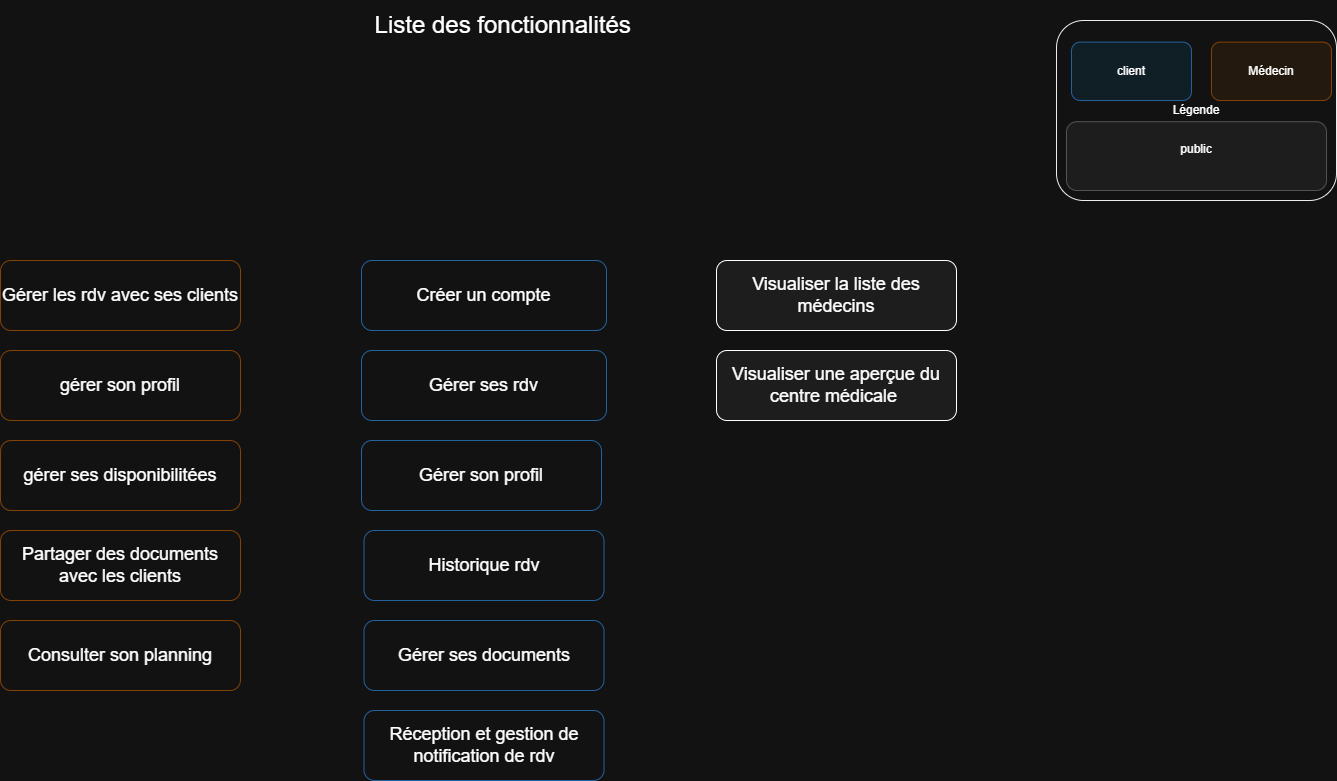

The diagram above was exported from draw.io. Its source (the exported page's mxGraphModel, read from the mxfile embedded in the PNG):
<mxGraphModel dx="1864" dy="722" grid="1" gridSize="10" guides="1" tooltips="1" connect="1" arrows="1" fold="1" page="1" pageScale="1" pageWidth="827" pageHeight="1169" math="0" shadow="0">
  <root>
    <mxCell id="0" />
    <mxCell id="1" parent="0" />
    <mxCell id="H6Opw3Owys9DNJgjvMKL-1" value="Légende" style="rounded=1;whiteSpace=wrap;html=1;fillColor=#ffffff;strokeColor=#000000;fontSize=12;" parent="1" vertex="1">
      <mxGeometry x="1350" y="20" width="280" height="180" as="geometry" />
    </mxCell>
    <mxCell id="H6Opw3Owys9DNJgjvMKL-2" value="client" style="rounded=1;whiteSpace=wrap;html=1;fillColor=#E6F7FF;strokeColor=#70B7FF;fontSize=12;" parent="H6Opw3Owys9DNJgjvMKL-1" vertex="1">
      <mxGeometry x="15" y="21.6" width="120" height="58.4" as="geometry" />
    </mxCell>
    <mxCell id="H6Opw3Owys9DNJgjvMKL-3" value="Médecin" style="rounded=1;whiteSpace=wrap;html=1;fillColor=#FFF3E6;strokeColor=#FFB26B;fontSize=12;" parent="H6Opw3Owys9DNJgjvMKL-1" vertex="1">
      <mxGeometry x="155" y="21.6" width="120" height="58.4" as="geometry" />
    </mxCell>
    <mxCell id="H6Opw3Owys9DNJgjvMKL-4" value="public&lt;div&gt;&lt;br&gt;&lt;/div&gt;" style="rounded=1;whiteSpace=wrap;html=1;fillColor=#F2F2F2;strokeColor=#B3B3B3;fontSize=12;" parent="H6Opw3Owys9DNJgjvMKL-1" vertex="1">
      <mxGeometry x="10" y="101.2" width="260" height="68.8" as="geometry" />
    </mxCell>
    <mxCell id="0ayH3X2RsdIb_zaC4U0P-8" style="edgeStyle=orthogonalEdgeStyle;rounded=0;orthogonalLoop=1;jettySize=auto;html=1;exitX=0.5;exitY=1;exitDx=0;exitDy=0;" parent="H6Opw3Owys9DNJgjvMKL-1" source="H6Opw3Owys9DNJgjvMKL-4" target="H6Opw3Owys9DNJgjvMKL-4" edge="1">
      <mxGeometry relative="1" as="geometry" />
    </mxCell>
    <mxCell id="LUugX4werbAaiSM3exbh-2" value="&lt;font style=&quot;font-size: 24px;&quot;&gt;Liste des fonctionnalités&amp;nbsp;&lt;/font&gt;" style="text;html=1;whiteSpace=wrap;strokeColor=none;fillColor=none;align=center;verticalAlign=middle;rounded=0;" parent="1" vertex="1">
      <mxGeometry x="655" width="290" height="50" as="geometry" />
    </mxCell>
    <mxCell id="H6Opw3Owys9DNJgjvMKL-36" value="&lt;font style=&quot;font-size: 18px;&quot;&gt;Gérer les rdv avec ses clients&lt;/font&gt;" style="rounded=1;whiteSpace=wrap;html=1;fillColor=#FFFFFF;strokeColor=#FFB26B;" parent="1" vertex="1">
      <mxGeometry x="294" y="260" width="240" height="70" as="geometry" />
    </mxCell>
    <mxCell id="H6Opw3Owys9DNJgjvMKL-38" value="&lt;font style=&quot;font-size: 18px;&quot;&gt;gérer son profil&lt;/font&gt;" style="rounded=1;whiteSpace=wrap;html=1;fillColor=#FFFFFF;strokeColor=#FFB26B;" parent="1" vertex="1">
      <mxGeometry x="294" y="350" width="240" height="70" as="geometry" />
    </mxCell>
    <mxCell id="H6Opw3Owys9DNJgjvMKL-37" value="&lt;font style=&quot;font-size: 18px;&quot;&gt;gérer ses disponibilitées&lt;/font&gt;" style="rounded=1;whiteSpace=wrap;html=1;fillColor=#FFFFFF;strokeColor=#FFB26B;" parent="1" vertex="1">
      <mxGeometry x="294" y="440" width="240" height="70" as="geometry" />
    </mxCell>
    <mxCell id="H6Opw3Owys9DNJgjvMKL-39" value="&lt;font style=&quot;font-size: 18px;&quot;&gt;Partager des documents avec les clients&lt;/font&gt;" style="rounded=1;whiteSpace=wrap;html=1;fillColor=#FFFFFF;strokeColor=#FFB26B;" parent="1" vertex="1">
      <mxGeometry x="294" y="530" width="240" height="70" as="geometry" />
    </mxCell>
    <mxCell id="H6Opw3Owys9DNJgjvMKL-25" value="&lt;font style=&quot;font-size: 18px;&quot;&gt;Créer un compte&lt;/font&gt;" style="rounded=1;whiteSpace=wrap;html=1;fillColor=#FFFFFF;strokeColor=#70B7FF;" parent="1" vertex="1">
      <mxGeometry x="655" y="260" width="245" height="70" as="geometry" />
    </mxCell>
    <mxCell id="H6Opw3Owys9DNJgjvMKL-27" value="&lt;span style=&quot;font-size: 18px;&quot;&gt;Gérer ses rdv&lt;/span&gt;" style="rounded=1;whiteSpace=wrap;html=1;fillColor=#FFFFFF;strokeColor=#70B7FF;" parent="1" vertex="1">
      <mxGeometry x="655" y="350" width="245" height="70" as="geometry" />
    </mxCell>
    <mxCell id="H6Opw3Owys9DNJgjvMKL-29" value="&lt;font style=&quot;font-size: 18px;&quot;&gt;Gérer son profil&lt;/font&gt;" style="rounded=1;whiteSpace=wrap;html=1;fillColor=#FFFFFF;strokeColor=#70B7FF;" parent="1" vertex="1">
      <mxGeometry x="655" y="440" width="240" height="70" as="geometry" />
    </mxCell>
    <mxCell id="H6Opw3Owys9DNJgjvMKL-26" value="&lt;font style=&quot;font-size: 18px;&quot;&gt;Historique rdv&lt;/font&gt;" style="rounded=1;whiteSpace=wrap;html=1;fillColor=#FFFFFF;strokeColor=#70B7FF;" parent="1" vertex="1">
      <mxGeometry x="657.5" y="530" width="240" height="70" as="geometry" />
    </mxCell>
    <mxCell id="H6Opw3Owys9DNJgjvMKL-28" value="&lt;font style=&quot;font-size: 18px;&quot;&gt;Gérer ses documents&lt;/font&gt;" style="rounded=1;whiteSpace=wrap;html=1;fillColor=#FFFFFF;strokeColor=#70B7FF;" parent="1" vertex="1">
      <mxGeometry x="657.5" y="620" width="240" height="70" as="geometry" />
    </mxCell>
    <mxCell id="LUugX4werbAaiSM3exbh-3" value="&lt;font style=&quot;font-size: 18px;&quot;&gt;Visualiser la liste des médecins&lt;/font&gt;" style="rounded=1;whiteSpace=wrap;html=1;fillColor=light-dark(#FFFFFF,#1D1D1D);" parent="1" vertex="1">
      <mxGeometry x="1010" y="260" width="240" height="70" as="geometry" />
    </mxCell>
    <mxCell id="LUugX4werbAaiSM3exbh-5" value="&lt;span style=&quot;font-size: 18px;&quot;&gt;Visualiser une aperçue du centre médicale&amp;nbsp;&lt;/span&gt;" style="rounded=1;whiteSpace=wrap;html=1;fillColor=light-dark(#FFFFFF,#1D1D1D);" parent="1" vertex="1">
      <mxGeometry x="1010" y="350" width="240" height="70" as="geometry" />
    </mxCell>
    <mxCell id="LUugX4werbAaiSM3exbh-6" value="&lt;font style=&quot;font-size: 18px;&quot;&gt;Consulter son planning&lt;/font&gt;" style="rounded=1;whiteSpace=wrap;html=1;fillColor=#FFFFFF;strokeColor=#FFB26B;" parent="1" vertex="1">
      <mxGeometry x="294" y="620" width="240" height="70" as="geometry" />
    </mxCell>
    <mxCell id="LUugX4werbAaiSM3exbh-7" value="&lt;span style=&quot;font-size: 18px;&quot;&gt;Réception et gestion de notification de rdv&lt;/span&gt;" style="rounded=1;whiteSpace=wrap;html=1;fillColor=#FFFFFF;strokeColor=#70B7FF;" parent="1" vertex="1">
      <mxGeometry x="657.5" y="710" width="240" height="70" as="geometry" />
    </mxCell>
  </root>
</mxGraphModel>